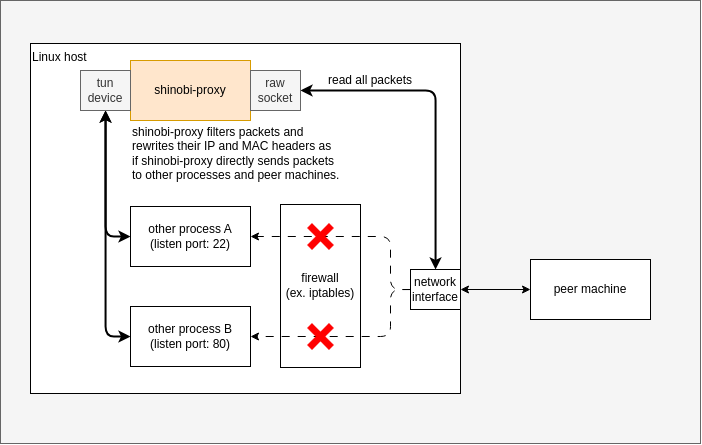

The diagram above was exported from draw.io. Its source (the exported page's mxGraphModel, read from the mxfile embedded in the PNG):
<mxGraphModel dx="1506" dy="661" grid="1" gridSize="10" guides="1" tooltips="1" connect="1" arrows="1" fold="1" page="1" pageScale="1" pageWidth="850" pageHeight="1100" math="0" shadow="0">
  <root>
    <mxCell id="0" />
    <mxCell id="1" parent="0" />
    <mxCell id="30" value="" style="rounded=0;whiteSpace=wrap;html=1;strokeColor=#666666;fillColor=#f5f5f5;fontColor=#333333;" vertex="1" parent="1">
      <mxGeometry x="40" y="77" width="700" height="443" as="geometry" />
    </mxCell>
    <mxCell id="2" value="Linux host" style="rounded=0;whiteSpace=wrap;html=1;verticalAlign=top;align=left;" vertex="1" parent="1">
      <mxGeometry x="70" y="120" width="430" height="350" as="geometry" />
    </mxCell>
    <mxCell id="3" value="shinobi-proxy" style="rounded=0;whiteSpace=wrap;html=1;fillColor=#ffe6cc;strokeColor=#d79b00;" vertex="1" parent="1">
      <mxGeometry x="170" y="137" width="120" height="60" as="geometry" />
    </mxCell>
    <mxCell id="4" value="other process A&lt;br&gt;(listen port: 22)" style="rounded=0;whiteSpace=wrap;html=1;" vertex="1" parent="1">
      <mxGeometry x="170" y="283" width="120" height="60" as="geometry" />
    </mxCell>
    <mxCell id="22" style="edgeStyle=orthogonalEdgeStyle;html=1;entryX=0;entryY=0.5;entryDx=0;entryDy=0;startArrow=classic;startFill=1;strokeWidth=2;" edge="1" parent="1" source="7" target="4">
      <mxGeometry relative="1" as="geometry" />
    </mxCell>
    <mxCell id="23" style="edgeStyle=orthogonalEdgeStyle;html=1;entryX=0;entryY=0.5;entryDx=0;entryDy=0;startArrow=classic;startFill=1;strokeWidth=2;" edge="1" parent="1" source="7" target="11">
      <mxGeometry relative="1" as="geometry" />
    </mxCell>
    <mxCell id="7" value="tun device" style="rounded=0;whiteSpace=wrap;html=1;fillColor=#f5f5f5;strokeColor=#666666;fontColor=#333333;" vertex="1" parent="1">
      <mxGeometry x="120" y="147" width="50" height="40" as="geometry" />
    </mxCell>
    <mxCell id="13" style="edgeStyle=orthogonalEdgeStyle;html=1;entryX=1;entryY=0.5;entryDx=0;entryDy=0;startArrow=classic;startFill=1;strokeWidth=2;" edge="1" parent="1" source="8" target="12">
      <mxGeometry relative="1" as="geometry">
        <Array as="points">
          <mxPoint x="475" y="167" />
        </Array>
      </mxGeometry>
    </mxCell>
    <mxCell id="8" value="network&lt;br&gt;interface" style="rounded=0;whiteSpace=wrap;html=1;" vertex="1" parent="1">
      <mxGeometry x="450" y="346" width="50" height="40" as="geometry" />
    </mxCell>
    <mxCell id="10" value="firewall&lt;br&gt;(ex. iptables)" style="rounded=0;whiteSpace=wrap;html=1;" vertex="1" parent="1">
      <mxGeometry x="320" y="281" width="80" height="163" as="geometry" />
    </mxCell>
    <mxCell id="11" value="other process B&lt;br&gt;(listen port: 80)" style="rounded=0;whiteSpace=wrap;html=1;" vertex="1" parent="1">
      <mxGeometry x="170" y="383" width="120" height="60" as="geometry" />
    </mxCell>
    <mxCell id="12" value="raw&lt;br&gt;socket" style="rounded=0;whiteSpace=wrap;html=1;fillColor=#f5f5f5;strokeColor=#666666;fontColor=#333333;" vertex="1" parent="1">
      <mxGeometry x="290" y="147" width="50" height="40" as="geometry" />
    </mxCell>
    <mxCell id="14" style="edgeStyle=orthogonalEdgeStyle;html=1;exitX=0;exitY=0.5;exitDx=0;exitDy=0;entryX=1;entryY=0.5;entryDx=0;entryDy=0;exitPerimeter=0;dashed=1;dashPattern=8 8;" edge="1" parent="1" source="8" target="4">
      <mxGeometry relative="1" as="geometry">
        <Array as="points">
          <mxPoint x="430" y="366" />
          <mxPoint x="430" y="313" />
        </Array>
      </mxGeometry>
    </mxCell>
    <mxCell id="15" style="edgeStyle=orthogonalEdgeStyle;html=1;entryX=1;entryY=0.5;entryDx=0;entryDy=0;dashed=1;dashPattern=8 8;" edge="1" parent="1" source="8" target="11">
      <mxGeometry relative="1" as="geometry">
        <Array as="points">
          <mxPoint x="430" y="366" />
          <mxPoint x="430" y="413" />
        </Array>
      </mxGeometry>
    </mxCell>
    <mxCell id="16" value="" style="shape=cross;whiteSpace=wrap;html=1;rotation=45;fillColor=#FF0000;strokeColor=#FF0000;" vertex="1" parent="1">
      <mxGeometry x="345" y="298" width="30" height="30" as="geometry" />
    </mxCell>
    <mxCell id="18" value="" style="shape=cross;whiteSpace=wrap;html=1;rotation=45;fillColor=#FF0000;strokeColor=#FF0000;" vertex="1" parent="1">
      <mxGeometry x="345" y="398" width="30" height="30" as="geometry" />
    </mxCell>
    <mxCell id="24" value="read all packets" style="text;html=1;strokeColor=none;fillColor=none;align=center;verticalAlign=middle;whiteSpace=wrap;rounded=0;" vertex="1" parent="1">
      <mxGeometry x="360" y="142" width="100" height="30" as="geometry" />
    </mxCell>
    <mxCell id="26" value="shinobi-proxy filters packets and rewrites their IP and MAC headers as if shinobi-proxy directly sends packets to other processes and peer machines." style="text;html=1;strokeColor=none;fillColor=none;align=left;verticalAlign=middle;whiteSpace=wrap;rounded=0;" vertex="1" parent="1">
      <mxGeometry x="170" y="215" width="210" height="30" as="geometry" />
    </mxCell>
    <mxCell id="29" value="" style="edgeStyle=orthogonalEdgeStyle;html=1;startArrow=classic;startFill=1;" edge="1" parent="1" source="28" target="8">
      <mxGeometry relative="1" as="geometry" />
    </mxCell>
    <mxCell id="28" value="peer machine" style="rounded=0;whiteSpace=wrap;html=1;" vertex="1" parent="1">
      <mxGeometry x="570" y="336" width="120" height="60" as="geometry" />
    </mxCell>
  </root>
</mxGraphModel>